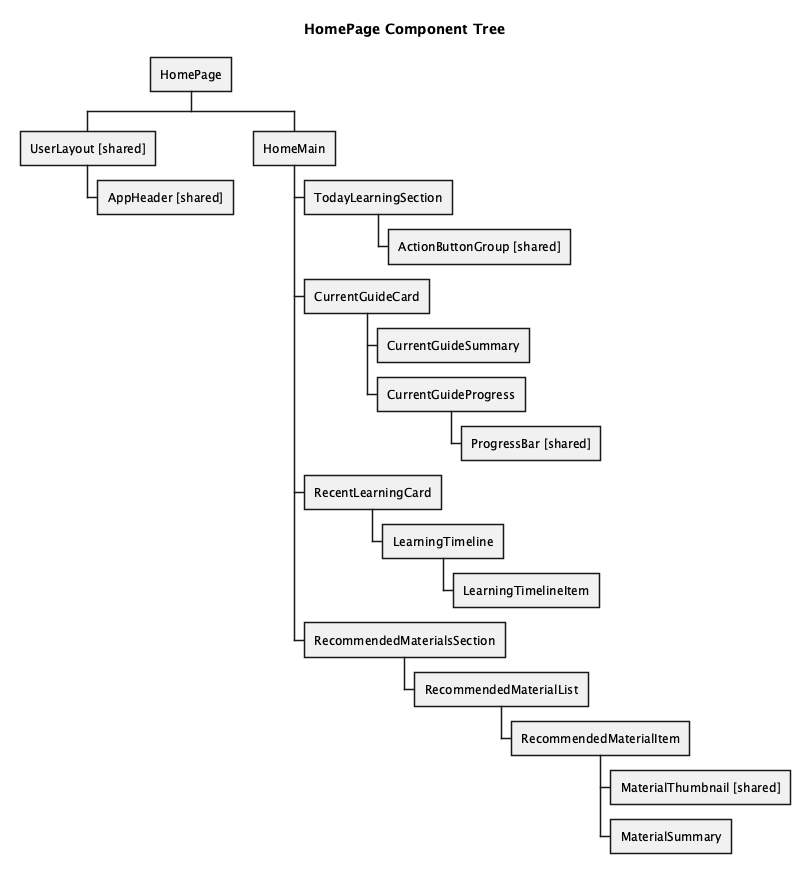

The diagram above was rendered by PlantUML. Its source (embedded in the PNG):
@startwbs
title HomePage Component Tree
skinparam backgroundColor white
* HomePage
** UserLayout [shared]
*** AppHeader [shared]
** HomeMain
*** TodayLearningSection
**** ActionButtonGroup [shared]
*** CurrentGuideCard
**** CurrentGuideSummary
**** CurrentGuideProgress
***** ProgressBar [shared]
*** RecentLearningCard
**** LearningTimeline
***** LearningTimelineItem
*** RecommendedMaterialsSection
**** RecommendedMaterialList
***** RecommendedMaterialItem
****** MaterialThumbnail [shared]
****** MaterialSummary
@endwbs